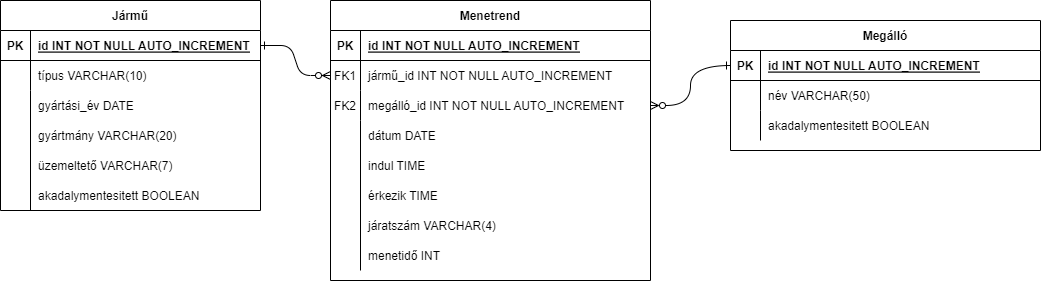

The diagram above was exported from draw.io. Its source (the exported page's mxGraphModel, read from the mxfile embedded in the PNG):
<mxGraphModel dx="1434" dy="790" grid="1" gridSize="10" guides="1" tooltips="1" connect="1" arrows="1" fold="1" page="1" pageScale="1" pageWidth="850" pageHeight="1100" math="0" shadow="0" extFonts="Permanent Marker^https://fonts.googleapis.com/css?family=Permanent+Marker">
  <root>
    <mxCell id="0" />
    <mxCell id="1" parent="0" />
    <mxCell id="C-vyLk0tnHw3VtMMgP7b-1" value="" style="edgeStyle=entityRelationEdgeStyle;endArrow=ERzeroToMany;startArrow=ERone;endFill=1;startFill=0;" parent="1" source="C-vyLk0tnHw3VtMMgP7b-24" target="C-vyLk0tnHw3VtMMgP7b-6" edge="1">
      <mxGeometry width="100" height="100" relative="1" as="geometry">
        <mxPoint x="340" y="720" as="sourcePoint" />
        <mxPoint x="440" y="620" as="targetPoint" />
      </mxGeometry>
    </mxCell>
    <mxCell id="C-vyLk0tnHw3VtMMgP7b-2" value="Menetrend" style="shape=table;startSize=30;container=1;collapsible=1;childLayout=tableLayout;fixedRows=1;rowLines=0;fontStyle=1;align=center;resizeLast=1;" parent="1" vertex="1">
      <mxGeometry x="450" y="120" width="320" height="280" as="geometry" />
    </mxCell>
    <mxCell id="C-vyLk0tnHw3VtMMgP7b-3" value="" style="shape=partialRectangle;collapsible=0;dropTarget=0;pointerEvents=0;fillColor=none;points=[[0,0.5],[1,0.5]];portConstraint=eastwest;top=0;left=0;right=0;bottom=1;" parent="C-vyLk0tnHw3VtMMgP7b-2" vertex="1">
      <mxGeometry y="30" width="320" height="30" as="geometry" />
    </mxCell>
    <mxCell id="C-vyLk0tnHw3VtMMgP7b-4" value="PK" style="shape=partialRectangle;overflow=hidden;connectable=0;fillColor=none;top=0;left=0;bottom=0;right=0;fontStyle=1;" parent="C-vyLk0tnHw3VtMMgP7b-3" vertex="1">
      <mxGeometry width="30" height="30" as="geometry">
        <mxRectangle width="30" height="30" as="alternateBounds" />
      </mxGeometry>
    </mxCell>
    <mxCell id="C-vyLk0tnHw3VtMMgP7b-5" value="id INT NOT NULL AUTO_INCREMENT" style="shape=partialRectangle;overflow=hidden;connectable=0;fillColor=none;top=0;left=0;bottom=0;right=0;align=left;spacingLeft=6;fontStyle=5;" parent="C-vyLk0tnHw3VtMMgP7b-3" vertex="1">
      <mxGeometry x="30" width="290" height="30" as="geometry">
        <mxRectangle width="290" height="30" as="alternateBounds" />
      </mxGeometry>
    </mxCell>
    <mxCell id="C-vyLk0tnHw3VtMMgP7b-6" value="" style="shape=partialRectangle;collapsible=0;dropTarget=0;pointerEvents=0;fillColor=none;points=[[0,0.5],[1,0.5]];portConstraint=eastwest;top=0;left=0;right=0;bottom=0;" parent="C-vyLk0tnHw3VtMMgP7b-2" vertex="1">
      <mxGeometry y="60" width="320" height="30" as="geometry" />
    </mxCell>
    <mxCell id="C-vyLk0tnHw3VtMMgP7b-7" value="FK1" style="shape=partialRectangle;overflow=hidden;connectable=0;fillColor=none;top=0;left=0;bottom=0;right=0;" parent="C-vyLk0tnHw3VtMMgP7b-6" vertex="1">
      <mxGeometry width="30" height="30" as="geometry">
        <mxRectangle width="30" height="30" as="alternateBounds" />
      </mxGeometry>
    </mxCell>
    <mxCell id="C-vyLk0tnHw3VtMMgP7b-8" value="jármű_id INT NOT NULL AUTO_INCREMENT" style="shape=partialRectangle;overflow=hidden;connectable=0;fillColor=none;top=0;left=0;bottom=0;right=0;align=left;spacingLeft=6;" parent="C-vyLk0tnHw3VtMMgP7b-6" vertex="1">
      <mxGeometry x="30" width="290" height="30" as="geometry">
        <mxRectangle width="290" height="30" as="alternateBounds" />
      </mxGeometry>
    </mxCell>
    <mxCell id="C-vyLk0tnHw3VtMMgP7b-9" value="" style="shape=partialRectangle;collapsible=0;dropTarget=0;pointerEvents=0;fillColor=none;points=[[0,0.5],[1,0.5]];portConstraint=eastwest;top=0;left=0;right=0;bottom=0;" parent="C-vyLk0tnHw3VtMMgP7b-2" vertex="1">
      <mxGeometry y="90" width="320" height="30" as="geometry" />
    </mxCell>
    <mxCell id="C-vyLk0tnHw3VtMMgP7b-10" value="FK2" style="shape=partialRectangle;overflow=hidden;connectable=0;fillColor=none;top=0;left=0;bottom=0;right=0;" parent="C-vyLk0tnHw3VtMMgP7b-9" vertex="1">
      <mxGeometry width="30" height="30" as="geometry">
        <mxRectangle width="30" height="30" as="alternateBounds" />
      </mxGeometry>
    </mxCell>
    <mxCell id="C-vyLk0tnHw3VtMMgP7b-11" value="megálló_id INT NOT NULL AUTO_INCREMENT" style="shape=partialRectangle;overflow=hidden;connectable=0;fillColor=none;top=0;left=0;bottom=0;right=0;align=left;spacingLeft=6;" parent="C-vyLk0tnHw3VtMMgP7b-9" vertex="1">
      <mxGeometry x="30" width="290" height="30" as="geometry">
        <mxRectangle width="290" height="30" as="alternateBounds" />
      </mxGeometry>
    </mxCell>
    <mxCell id="C-vyLk0tnHw3VtMMgP7b-13" value="Megálló" style="shape=table;startSize=30;container=1;collapsible=1;childLayout=tableLayout;fixedRows=1;rowLines=0;fontStyle=1;align=center;resizeLast=1;" parent="1" vertex="1">
      <mxGeometry x="850" y="140" width="310" height="130" as="geometry" />
    </mxCell>
    <mxCell id="C-vyLk0tnHw3VtMMgP7b-14" value="" style="shape=partialRectangle;collapsible=0;dropTarget=0;pointerEvents=0;fillColor=none;points=[[0,0.5],[1,0.5]];portConstraint=eastwest;top=0;left=0;right=0;bottom=1;" parent="C-vyLk0tnHw3VtMMgP7b-13" vertex="1">
      <mxGeometry y="30" width="310" height="30" as="geometry" />
    </mxCell>
    <mxCell id="C-vyLk0tnHw3VtMMgP7b-15" value="PK" style="shape=partialRectangle;overflow=hidden;connectable=0;fillColor=none;top=0;left=0;bottom=0;right=0;fontStyle=1;" parent="C-vyLk0tnHw3VtMMgP7b-14" vertex="1">
      <mxGeometry width="30" height="30" as="geometry">
        <mxRectangle width="30" height="30" as="alternateBounds" />
      </mxGeometry>
    </mxCell>
    <mxCell id="C-vyLk0tnHw3VtMMgP7b-16" value="id INT NOT NULL AUTO_INCREMENT" style="shape=partialRectangle;overflow=hidden;connectable=0;fillColor=none;top=0;left=0;bottom=0;right=0;align=left;spacingLeft=6;fontStyle=5;" parent="C-vyLk0tnHw3VtMMgP7b-14" vertex="1">
      <mxGeometry x="30" width="280" height="30" as="geometry">
        <mxRectangle width="280" height="30" as="alternateBounds" />
      </mxGeometry>
    </mxCell>
    <mxCell id="C-vyLk0tnHw3VtMMgP7b-17" value="" style="shape=partialRectangle;collapsible=0;dropTarget=0;pointerEvents=0;fillColor=none;points=[[0,0.5],[1,0.5]];portConstraint=eastwest;top=0;left=0;right=0;bottom=0;" parent="C-vyLk0tnHw3VtMMgP7b-13" vertex="1">
      <mxGeometry y="60" width="310" height="30" as="geometry" />
    </mxCell>
    <mxCell id="C-vyLk0tnHw3VtMMgP7b-18" value="" style="shape=partialRectangle;overflow=hidden;connectable=0;fillColor=none;top=0;left=0;bottom=0;right=0;" parent="C-vyLk0tnHw3VtMMgP7b-17" vertex="1">
      <mxGeometry width="30" height="30" as="geometry">
        <mxRectangle width="30" height="30" as="alternateBounds" />
      </mxGeometry>
    </mxCell>
    <mxCell id="C-vyLk0tnHw3VtMMgP7b-19" value="név VARCHAR(50)" style="shape=partialRectangle;overflow=hidden;connectable=0;fillColor=none;top=0;left=0;bottom=0;right=0;align=left;spacingLeft=6;" parent="C-vyLk0tnHw3VtMMgP7b-17" vertex="1">
      <mxGeometry x="30" width="280" height="30" as="geometry">
        <mxRectangle width="280" height="30" as="alternateBounds" />
      </mxGeometry>
    </mxCell>
    <mxCell id="C-vyLk0tnHw3VtMMgP7b-20" value="" style="shape=partialRectangle;collapsible=0;dropTarget=0;pointerEvents=0;fillColor=none;points=[[0,0.5],[1,0.5]];portConstraint=eastwest;top=0;left=0;right=0;bottom=0;" parent="C-vyLk0tnHw3VtMMgP7b-13" vertex="1">
      <mxGeometry y="90" width="310" height="30" as="geometry" />
    </mxCell>
    <mxCell id="C-vyLk0tnHw3VtMMgP7b-21" value="" style="shape=partialRectangle;overflow=hidden;connectable=0;fillColor=none;top=0;left=0;bottom=0;right=0;" parent="C-vyLk0tnHw3VtMMgP7b-20" vertex="1">
      <mxGeometry width="30" height="30" as="geometry">
        <mxRectangle width="30" height="30" as="alternateBounds" />
      </mxGeometry>
    </mxCell>
    <mxCell id="C-vyLk0tnHw3VtMMgP7b-22" value="akadalymentesitett BOOLEAN" style="shape=partialRectangle;overflow=hidden;connectable=0;fillColor=none;top=0;left=0;bottom=0;right=0;align=left;spacingLeft=6;" parent="C-vyLk0tnHw3VtMMgP7b-20" vertex="1">
      <mxGeometry x="30" width="280" height="30" as="geometry">
        <mxRectangle width="280" height="30" as="alternateBounds" />
      </mxGeometry>
    </mxCell>
    <mxCell id="C-vyLk0tnHw3VtMMgP7b-23" value="Jármű" style="shape=table;startSize=30;container=1;collapsible=1;childLayout=tableLayout;fixedRows=1;rowLines=0;fontStyle=1;align=center;resizeLast=1;" parent="1" vertex="1">
      <mxGeometry x="120" y="120" width="260" height="210" as="geometry">
        <mxRectangle x="120" y="120" width="100" height="30" as="alternateBounds" />
      </mxGeometry>
    </mxCell>
    <mxCell id="C-vyLk0tnHw3VtMMgP7b-24" value="" style="shape=partialRectangle;collapsible=0;dropTarget=0;pointerEvents=0;fillColor=none;points=[[0,0.5],[1,0.5]];portConstraint=eastwest;top=0;left=0;right=0;bottom=1;" parent="C-vyLk0tnHw3VtMMgP7b-23" vertex="1">
      <mxGeometry y="30" width="260" height="30" as="geometry" />
    </mxCell>
    <mxCell id="C-vyLk0tnHw3VtMMgP7b-25" value="PK" style="shape=partialRectangle;overflow=hidden;connectable=0;fillColor=none;top=0;left=0;bottom=0;right=0;fontStyle=1;" parent="C-vyLk0tnHw3VtMMgP7b-24" vertex="1">
      <mxGeometry width="30.000000000000057" height="30" as="geometry">
        <mxRectangle width="30.000000000000057" height="30" as="alternateBounds" />
      </mxGeometry>
    </mxCell>
    <mxCell id="C-vyLk0tnHw3VtMMgP7b-26" value="id INT NOT NULL AUTO_INCREMENT" style="shape=partialRectangle;overflow=hidden;connectable=0;fillColor=none;top=0;left=0;bottom=0;right=0;align=left;spacingLeft=6;fontStyle=5;" parent="C-vyLk0tnHw3VtMMgP7b-24" vertex="1">
      <mxGeometry x="30.000000000000057" width="229.99999999999994" height="30" as="geometry">
        <mxRectangle width="229.99999999999994" height="30" as="alternateBounds" />
      </mxGeometry>
    </mxCell>
    <mxCell id="C-vyLk0tnHw3VtMMgP7b-27" value="" style="shape=partialRectangle;collapsible=0;dropTarget=0;pointerEvents=0;fillColor=none;points=[[0,0.5],[1,0.5]];portConstraint=eastwest;top=0;left=0;right=0;bottom=0;" parent="C-vyLk0tnHw3VtMMgP7b-23" vertex="1">
      <mxGeometry y="60" width="260" height="30" as="geometry" />
    </mxCell>
    <mxCell id="C-vyLk0tnHw3VtMMgP7b-28" value="" style="shape=partialRectangle;overflow=hidden;connectable=0;fillColor=none;top=0;left=0;bottom=0;right=0;" parent="C-vyLk0tnHw3VtMMgP7b-27" vertex="1">
      <mxGeometry width="30.000000000000057" height="30" as="geometry">
        <mxRectangle width="30.000000000000057" height="30" as="alternateBounds" />
      </mxGeometry>
    </mxCell>
    <mxCell id="C-vyLk0tnHw3VtMMgP7b-29" value="típus VARCHAR(10)" style="shape=partialRectangle;overflow=hidden;connectable=0;fillColor=none;top=0;left=0;bottom=0;right=0;align=left;spacingLeft=6;" parent="C-vyLk0tnHw3VtMMgP7b-27" vertex="1">
      <mxGeometry x="30.000000000000057" width="229.99999999999994" height="30" as="geometry">
        <mxRectangle width="229.99999999999994" height="30" as="alternateBounds" />
      </mxGeometry>
    </mxCell>
    <mxCell id="9Zo6dcZxPgH03RXcUTXo-1" value="gyártási_év DATE" style="shape=partialRectangle;overflow=hidden;connectable=0;fillColor=none;top=0;left=0;bottom=0;right=0;align=left;spacingLeft=6;strokeColor=default;" parent="1" vertex="1">
      <mxGeometry x="150" y="210" width="220" height="30" as="geometry">
        <mxRectangle width="220" height="30" as="alternateBounds" />
      </mxGeometry>
    </mxCell>
    <mxCell id="9Zo6dcZxPgH03RXcUTXo-3" value="gyártmány VARCHAR(20)" style="shape=partialRectangle;overflow=hidden;connectable=0;fillColor=none;top=0;left=0;bottom=0;right=0;align=left;spacingLeft=6;strokeColor=default;" parent="1" vertex="1">
      <mxGeometry x="150" y="240" width="220" height="30" as="geometry">
        <mxRectangle width="220" height="30" as="alternateBounds" />
      </mxGeometry>
    </mxCell>
    <mxCell id="9Zo6dcZxPgH03RXcUTXo-4" value="üzemeltető VARCHAR(7)" style="shape=partialRectangle;overflow=hidden;connectable=0;fillColor=none;top=0;left=0;bottom=0;right=0;align=left;spacingLeft=6;strokeColor=default;" parent="1" vertex="1">
      <mxGeometry x="150" y="270" width="220" height="30" as="geometry">
        <mxRectangle width="220" height="30" as="alternateBounds" />
      </mxGeometry>
    </mxCell>
    <mxCell id="9Zo6dcZxPgH03RXcUTXo-5" value="akadalymentesitett BOOLEAN" style="shape=partialRectangle;overflow=hidden;connectable=0;fillColor=none;top=0;left=0;bottom=0;right=0;align=left;spacingLeft=6;strokeColor=default;" parent="1" vertex="1">
      <mxGeometry x="150" y="300" width="220" height="30" as="geometry">
        <mxRectangle width="220" height="30" as="alternateBounds" />
      </mxGeometry>
    </mxCell>
    <mxCell id="9Zo6dcZxPgH03RXcUTXo-6" value="" style="endArrow=none;html=1;rounded=0;" parent="1" edge="1">
      <mxGeometry width="50" height="50" relative="1" as="geometry">
        <mxPoint x="150" y="330" as="sourcePoint" />
        <mxPoint x="150" y="210" as="targetPoint" />
      </mxGeometry>
    </mxCell>
    <mxCell id="9Zo6dcZxPgH03RXcUTXo-7" value="dátum DATE" style="shape=partialRectangle;overflow=hidden;connectable=0;fillColor=none;top=0;left=0;bottom=0;right=0;align=left;spacingLeft=6;" parent="1" vertex="1">
      <mxGeometry x="480" y="240" width="270" height="30" as="geometry">
        <mxRectangle width="270" height="30" as="alternateBounds" />
      </mxGeometry>
    </mxCell>
    <mxCell id="9Zo6dcZxPgH03RXcUTXo-8" value="indul TIME" style="shape=partialRectangle;overflow=hidden;connectable=0;fillColor=none;top=0;left=0;bottom=0;right=0;align=left;spacingLeft=6;" parent="1" vertex="1">
      <mxGeometry x="480" y="270" width="270" height="30" as="geometry">
        <mxRectangle width="270" height="30" as="alternateBounds" />
      </mxGeometry>
    </mxCell>
    <mxCell id="9Zo6dcZxPgH03RXcUTXo-10" value="érkezik TIME" style="shape=partialRectangle;overflow=hidden;connectable=0;fillColor=none;top=0;left=0;bottom=0;right=0;align=left;spacingLeft=6;" parent="1" vertex="1">
      <mxGeometry x="480" y="300" width="270" height="30" as="geometry">
        <mxRectangle width="270" height="30" as="alternateBounds" />
      </mxGeometry>
    </mxCell>
    <mxCell id="9Zo6dcZxPgH03RXcUTXo-11" value="járatszám VARCHAR(4)" style="shape=partialRectangle;overflow=hidden;connectable=0;fillColor=none;top=0;left=0;bottom=0;right=0;align=left;spacingLeft=6;" parent="1" vertex="1">
      <mxGeometry x="480" y="330" width="270" height="30" as="geometry">
        <mxRectangle width="270" height="30" as="alternateBounds" />
      </mxGeometry>
    </mxCell>
    <mxCell id="9Zo6dcZxPgH03RXcUTXo-12" value="" style="endArrow=none;html=1;rounded=0;" parent="1" edge="1">
      <mxGeometry width="50" height="50" relative="1" as="geometry">
        <mxPoint x="480" y="390" as="sourcePoint" />
        <mxPoint x="480" y="240" as="targetPoint" />
      </mxGeometry>
    </mxCell>
    <mxCell id="9Zo6dcZxPgH03RXcUTXo-16" value="" style="edgeStyle=orthogonalEdgeStyle;fontSize=12;html=1;endArrow=ERone;startArrow=ERzeroToMany;rounded=0;strokeColor=default;startFill=0;endFill=0;exitX=1;exitY=0.5;exitDx=0;exitDy=0;entryX=0;entryY=0.5;entryDx=0;entryDy=0;curved=1;" parent="1" source="C-vyLk0tnHw3VtMMgP7b-9" target="C-vyLk0tnHw3VtMMgP7b-14" edge="1">
      <mxGeometry width="100" height="100" relative="1" as="geometry">
        <mxPoint x="770" y="220" as="sourcePoint" />
        <mxPoint x="870" y="120" as="targetPoint" />
      </mxGeometry>
    </mxCell>
    <mxCell id="McVl60QneQtrbGgAHzOg-1" value="menetidő INT" style="shape=partialRectangle;overflow=hidden;connectable=0;fillColor=none;top=0;left=0;bottom=0;right=0;align=left;spacingLeft=6;" vertex="1" parent="1">
      <mxGeometry x="480" y="360" width="270" height="30" as="geometry">
        <mxRectangle width="270" height="30" as="alternateBounds" />
      </mxGeometry>
    </mxCell>
  </root>
</mxGraphModel>